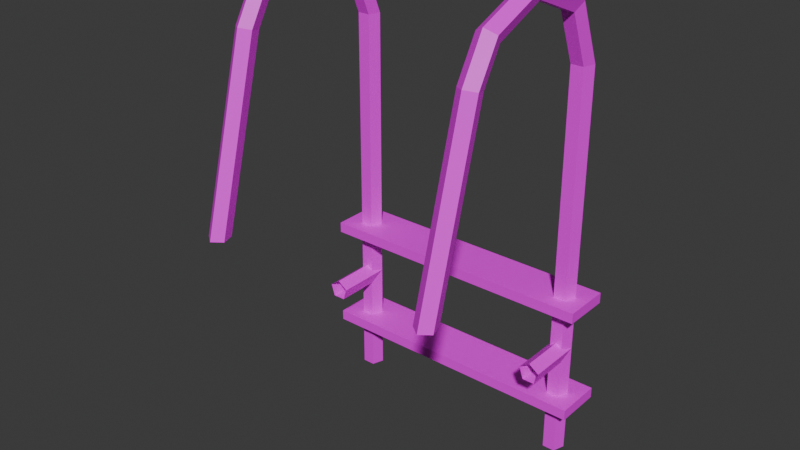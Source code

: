 # Source: Pool01_Ladder01.blend  (saved by Blender 4.3.32; exported with 4.5.12 LTS)
import bpy
from mathutils import Matrix  # noqa: F401  (used for matrix-valued properties, if any)

bpy.ops.wm.read_factory_settings(use_empty=True)
scene = bpy.context.scene
scene.name = 'Scene'

# ---- collections
col_collection = bpy.data.collections.new('Collection'); scene.collection.children.link(col_collection)

# ---- images (referenced by path relative to the original .blend; pixels are not part of the script)
import os
ASSET_DIR = os.environ.get("B2B_ASSET_DIR", "")  # directory of the original .blend (textures are referenced by path, not embedded)
HERE = os.path.dirname(os.path.abspath(__file__))  # packed textures are extracted next to this script under _unpacked/

def load_image(name, relpath, width, height, colorspace="sRGB"):
    """Load a texture the original file referenced (path relative to the .blend, or extracted next to this script)."""
    p = next((c for c in (os.path.join(HERE, relpath), os.path.join(ASSET_DIR, relpath)) if relpath and os.path.exists(c)), "")
    if p:
        img = bpy.data.images.load(p, check_existing=True)
        img.name = name
    else:  # same state as the original file: an image datablock whose file is absent (Cycles renders it pink)
        img = bpy.data.images.new(name, width, height)
        img.source = "FILE"
        img.filepath = "//" + (relpath or name)
    img.colorspace_settings.name = colorspace
    return img
img_pool01_ladder01_a_jpg = load_image('Pool01_Ladder01_a.jpg', 'Pool01_Ladder01_a.jpg', 1024, 1024, 'sRGB')

# ---- materials (node trees are filled in below, after node groups)
mat_tertiary = bpy.data.materials.new('Tertiary')

# ---- material node trees
mat_tertiary.use_nodes = True; mat_tertiary.node_tree.nodes.clear()
_N = mat_tertiary.node_tree.nodes; _L = mat_tertiary.node_tree.links
n0 = _N.new('ShaderNodeBsdfPrincipled'); n0.name = 'Principled BSDF'; n0.location = (10, 300)
n1 = _N.new('ShaderNodeOutputMaterial'); n1.name = 'Material Output'; n1.location = (300, 300)
n2 = _N.new('ShaderNodeTexImage'); n2.name = 'Image Texture'; n2.location = (-280, 280)
n2.image = img_pool01_ladder01_a_jpg
n2.interpolation = 'Closest'
_L.new(n0.outputs[0], n1.inputs[0])
_L.new(n2.outputs[0], n0.inputs[0])
n1.is_active_output = True

# ---- world
world_world = bpy.data.worlds.new('World'); scene.world = world_world
world_world.use_nodes = True; world_world.node_tree.nodes.clear()
_N = world_world.node_tree.nodes; _L = world_world.node_tree.links
n0 = _N.new('ShaderNodeOutputWorld'); n0.name = 'World Output'; n0.location = (300, 300)
n1 = _N.new('ShaderNodeBackground'); n1.name = 'Background'; n1.location = (10, 300)
n1.inputs[0].default_value = (0.05088, 0.05088, 0.05088, 1.0)
_L.new(n1.outputs[0], n0.inputs[0])
n0.is_active_output = True
world_world.color = (0.05088, 0.05088, 0.05088)
world_world.sun_shadow_jitter_overblur = 0.0

# ---- meshes
me_cylinder = bpy.data.meshes.new('Cylinder')
me_cylinder.from_pydata([(0.55, -0.7, -1.1), (0.55, -0.7, 0.75), (0.5976, -0.7345, -1.1), (0.5976, -0.7345, 0.75), (0.5794, -0.7905, -1.1), (0.5794, -0.7905, 0.75), (0.5206, -0.7905, -1.1), (0.5206, -0.7905, 0.75), (0.5024, -0.7345, -1.1), (0.5024, -0.7345, 0.75), (0.55, -0.8245, 1.051), (0.5976, -0.8489, 1.026), (0.5794, -0.8884, 0.9866), (0.5206, -0.8884, 0.9866), (0.5024, -0.8489, 1.026), (0.55, -1.125, 1.175), (0.5976, -1.125, 1.14), (0.5794, -1.125, 1.085), (0.5206, -1.125, 1.085), (0.5024, -1.125, 1.14), (0.55, -1.426, 1.051), (0.5976, -1.401, 1.026), (0.5794, -1.362, 0.9866), (0.5206, -1.362, 0.9866), (0.5024, -1.401, 1.026), (0.55, -1.536, 0.86), (0.5976, -1.502, 0.8511), (0.5794, -1.448, 0.8366), (0.5206, -1.448, 0.8366), (0.5024, -1.502, 0.8511), (0.5206, -1.672, 0.0), (0.5024, -1.73, 0.0), (0.55, -1.766, 0.0), (0.5976, -1.73, 0.0), (0.5794, -1.672, 0.0), (-0.55, -0.7, -1.1), (-0.55, -0.7, 0.75), (-0.5976, -0.7345, -1.1), (-0.5976, -0.7345, 0.75), (-0.5794, -0.7905, -1.1), (-0.5794, -0.7905, 0.75), (-0.5206, -0.7905, -1.1), (-0.5206, -0.7905, 0.75), (-0.5024, -0.7345, -1.1), (-0.5024, -0.7345, 0.75), (-0.55, -0.8245, 1.051), (-0.5976, -0.8489, 1.026), (-0.5794, -0.8884, 0.9866), (-0.5206, -0.8884, 0.9866), (-0.5024, -0.8489, 1.026), (-0.55, -1.125, 1.175), (-0.5976, -1.125, 1.14), (-0.5794, -1.125, 1.085), (-0.5206, -1.125, 1.085), (-0.5024, -1.125, 1.14), (-0.55, -1.426, 1.051), (-0.5976, -1.401, 1.026), (-0.5794, -1.362, 0.9866), (-0.5206, -1.362, 0.9866), (-0.5024, -1.401, 1.026), (-0.55, -1.536, 0.86), (-0.5976, -1.502, 0.8511), (-0.5794, -1.448, 0.8366), (-0.5206, -1.448, 0.8366), (-0.5024, -1.502, 0.8511), (-0.5206, -1.672, 0.0), (-0.5024, -1.73, 0.0), (-0.55, -1.766, 0.0), (-0.5976, -1.73, 0.0), (-0.5794, -1.672, 0.0), (-0.66, -0.8583, -0.3498), (-0.66, -0.8583, -0.2998), (-0.66, -0.6322, -0.3498), (-0.66, -0.6322, -0.2998), (0.66, -0.8583, -0.3498), (0.66, -0.8583, -0.2998), (0.66, -0.6322, -0.3498), (0.66, -0.6322, -0.2998), (-0.66, -0.8583, -0.8498), (-0.66, -0.8583, -0.7998), (-0.66, -0.6322, -0.8498), (-0.66, -0.6322, -0.7998), (0.66, -0.8583, -0.8498), (0.66, -0.8583, -0.7998), (0.66, -0.6322, -0.8498), (0.66, -0.6322, -0.7998), (0.55, -1.0, -0.5248), (0.5976, -1.0, -0.5594), (0.5794, -1.0, -0.6153), (0.5206, -1.0, -0.6153), (0.5024, -1.0, -0.5594), (0.5976, -0.7345, -0.5594), (0.5794, -0.7345, -0.6153), (0.5206, -0.7345, -0.6153), (0.5024, -0.7345, -0.5594), (0.55, -0.7345, -0.5248), (-0.55, -1.0, -0.5248), (-0.5976, -1.0, -0.5594), (-0.5794, -1.0, -0.6153), (-0.5206, -1.0, -0.6153), (-0.5024, -1.0, -0.5594), (-0.5976, -0.7345, -0.5594), (-0.5794, -0.7345, -0.6153), (-0.5206, -0.7345, -0.6153), (-0.5024, -0.7345, -0.5594), (-0.55, -0.7345, -0.5248)], [], [(0, 1, 3, 2), (2, 3, 5, 4), (4, 5, 7, 6), (7, 5, 12, 13), (6, 7, 9, 8), (8, 9, 1, 0), (3, 1, 10, 11), (13, 12, 17, 18), (5, 3, 11, 12), (1, 9, 14, 10), (9, 7, 13, 14), (14, 13, 18, 19), (11, 10, 15, 16), (10, 14, 19, 15), (12, 11, 16, 17), (24, 23, 28, 29), (19, 18, 23, 24), (16, 15, 20, 21), (15, 19, 24, 20), (17, 16, 21, 22), (18, 17, 22, 23), (21, 20, 25, 26), (20, 24, 29, 25), (22, 21, 26, 27), (23, 22, 27, 28), (28, 27, 34, 30), (27, 26, 33, 34), (25, 29, 31, 32), (29, 28, 30, 31), (26, 25, 32, 33), (35, 37, 38, 36), (37, 39, 40, 38), (39, 41, 42, 40), (42, 48, 47, 40), (41, 43, 44, 42), (43, 35, 36, 44), (38, 46, 45, 36), (48, 53, 52, 47), (40, 47, 46, 38), (36, 45, 49, 44), (44, 49, 48, 42), (49, 54, 53, 48), (46, 51, 50, 45), (45, 50, 54, 49), (47, 52, 51, 46), (59, 64, 63, 58), (54, 59, 58, 53), (51, 56, 55, 50), (50, 55, 59, 54), (52, 57, 56, 51), (53, 58, 57, 52), (56, 61, 60, 55), (55, 60, 64, 59), (57, 62, 61, 56), (58, 63, 62, 57), (63, 65, 69, 62), (62, 69, 68, 61), (60, 67, 66, 64), (64, 66, 65, 63), (61, 68, 67, 60), (70, 71, 73, 72), (72, 73, 77, 76), (76, 77, 75, 74), (74, 75, 71, 70), (72, 76, 74, 70), (77, 73, 71, 75), (78, 79, 81, 80), (80, 81, 85, 84), (84, 85, 83, 82), (82, 83, 79, 78), (80, 84, 82, 78), (85, 81, 79, 83), (94, 90, 86, 95), (93, 89, 90, 94), (92, 88, 89, 93), (91, 87, 88, 92), (95, 86, 87, 91), (104, 105, 96, 100), (103, 104, 100, 99), (102, 103, 99, 98), (101, 102, 98, 97), (105, 101, 97, 96)])
_uv = me_cylinder.uv_layers.new(name='UVMap')
_uv.uv.foreach_set('vector', [-0.4506, 0.4948, 0.3307, 0.4896, 0.3307, 0.5052, -0.4506, 0.5104, -0.4506, 0.5104, 0.3307, 0.5052, 0.3385, 0.5208, -0.4506, 0.526, -0.4506, 0.526, 0.3385, 0.5208, 0.3385, 0.5365, -0.4506, 0.5417, 0.3385, 0.5365, 0.3385, 0.5208, 0.44, 0.5208, 0.44, 0.5365, -0.4506, 0.4635, 0.3385, 0.4583, 0.3307, 0.474, -0.4506, 0.4792, -0.4506, 0.4792, 0.3307, 0.474, 0.3307, 0.4896, -0.4506, 0.4948, 0.3307, 0.5052, 0.3307, 0.4896, 0.44, 0.4896, 0.44, 0.5052, 0.44, 0.5365, 0.44, 0.5208, 0.5494, 0.5208, 0.5494, 0.5365, 0.3385, 0.5208, 0.3307, 0.5052, 0.44, 0.5052, 0.44, 0.5208, 0.3307, 0.4896, 0.3307, 0.474, 0.44, 0.4792, 0.44, 0.4896, 0.3307, 0.474, 0.3385, 0.4583, 0.44, 0.4635, 0.44, 0.4792, 0.44, 0.4792, 0.44, 0.4635, 0.5494, 0.4635, 0.5494, 0.4792, 0.44, 0.5052, 0.44, 0.4896, 0.5494, 0.4948, 0.5494, 0.5052, 0.44, 0.4896, 0.44, 0.4792, 0.5494, 0.4792, 0.5494, 0.4948, 0.44, 0.5208, 0.44, 0.5052, 0.5494, 0.5052, 0.5494, 0.5208, 0.6588, 0.4792, 0.651, 0.4635, 0.7213, 0.4635, 0.7291, 0.4792, 0.5494, 0.4792, 0.5494, 0.4635, 0.651, 0.4635, 0.6588, 0.4792, 0.5494, 0.5052, 0.5494, 0.4948, 0.6588, 0.4896, 0.6588, 0.5052, 0.5494, 0.4948, 0.5494, 0.4792, 0.6588, 0.4792, 0.6588, 0.4896, 0.5494, 0.5208, 0.5494, 0.5052, 0.6588, 0.5052, 0.651, 0.5208, 0.5494, 0.5365, 0.5494, 0.5208, 0.651, 0.5208, 0.651, 0.5365, 0.6588, 0.5052, 0.6588, 0.4896, 0.7291, 0.4948, 0.7291, 0.5052, 0.6588, 0.4896, 0.6588, 0.4792, 0.7291, 0.4792, 0.7291, 0.4948, 0.651, 0.5208, 0.6588, 0.5052, 0.7291, 0.5052, 0.7213, 0.5208, 0.651, 0.5365, 0.651, 0.5208, 0.7213, 0.5208, 0.7213, 0.5365, 0.7213, 0.5365, 0.7213, 0.5208, 1.034, 0.526, 1.034, 0.5417, 0.7213, 0.5208, 0.7291, 0.5052, 1.042, 0.5104, 1.034, 0.526, 0.7291, 0.4948, 0.7291, 0.4792, 1.042, 0.4792, 1.049, 0.4948, 0.7291, 0.4792, 0.7213, 0.4635, 1.042, 0.4688, 1.042, 0.4792, 0.7291, 0.5052, 0.7291, 0.4948, 1.049, 0.4948, 1.042, 0.5104, -0.4506, 0.4948, -0.4506, 0.5104, 0.3307, 0.5052, 0.3307, 0.4896, -0.4506, 0.5104, -0.4506, 0.526, 0.3385, 0.5208, 0.3307, 0.5052, -0.4506, 0.526, -0.4506, 0.5417, 0.3385, 0.5365, 0.3385, 0.5208, 0.3385, 0.5365, 0.44, 0.5365, 0.44, 0.5208, 0.3385, 0.5208, -0.4506, 0.4635, -0.4506, 0.4792, 0.3307, 0.474, 0.3385, 0.4583, -0.4506, 0.4792, -0.4506, 0.4948, 0.3307, 0.4896, 0.3307, 0.474, 0.3307, 0.5052, 0.44, 0.5052, 0.44, 0.4896, 0.3307, 0.4896, 0.44, 0.5365, 0.5494, 0.5365, 0.5494, 0.5208, 0.44, 0.5208, 0.3385, 0.5208, 0.44, 0.5208, 0.44, 0.5052, 0.3307, 0.5052, 0.3307, 0.4896, 0.44, 0.4896, 0.44, 0.4792, 0.3307, 0.474, 0.3307, 0.474, 0.44, 0.4792, 0.44, 0.4635, 0.3385, 0.4583, 0.44, 0.4792, 0.5494, 0.4792, 0.5494, 0.4635, 0.44, 0.4635, 0.44, 0.5052, 0.5494, 0.5052, 0.5494, 0.4948, 0.44, 0.4896, 0.44, 0.4896, 0.5494, 0.4948, 0.5494, 0.4792, 0.44, 0.4792, 0.44, 0.5208, 0.5494, 0.5208, 0.5494, 0.5052, 0.44, 0.5052, 0.6588, 0.4792, 0.7291, 0.4792, 0.7213, 0.4635, 0.651, 0.4635, 0.5494, 0.4792, 0.6588, 0.4792, 0.651, 0.4635, 0.5494, 0.4635, 0.5494, 0.5052, 0.6588, 0.5052, 0.6588, 0.4896, 0.5494, 0.4948, 0.5494, 0.4948, 0.6588, 0.4896, 0.6588, 0.4792, 0.5494, 0.4792, 0.5494, 0.5208, 0.651, 0.5208, 0.6588, 0.5052, 0.5494, 0.5052, 0.5494, 0.5365, 0.651, 0.5365, 0.651, 0.5208, 0.5494, 0.5208, 0.6588, 0.5052, 0.7291, 0.5052, 0.7291, 0.4948, 0.6588, 0.4896, 0.6588, 0.4896, 0.7291, 0.4948, 0.7291, 0.4792, 0.6588, 0.4792, 0.651, 0.5208, 0.7213, 0.5208, 0.7291, 0.5052, 0.6588, 0.5052, 0.651, 0.5365, 0.7213, 0.5365, 0.7213, 0.5208, 0.651, 0.5208, 0.7213, 0.5365, 1.034, 0.5417, 1.034, 0.526, 0.7213, 0.5208, 0.7213, 0.5208, 1.034, 0.526, 1.042, 0.5104, 0.7291, 0.5052, 0.7291, 0.4948, 1.049, 0.4948, 1.042, 0.4792, 0.7291, 0.4792, 0.7291, 0.4792, 1.042, 0.4792, 1.042, 0.4688, 0.7213, 0.4635, 0.7291, 0.5052, 1.042, 0.5104, 1.049, 0.4948, 0.7291, 0.4948, 0.3828, 0.4635, 0.3828, 0.4479, 0.4922, 0.4479, 0.4922, 0.4635, 0.4922, 0.4635, 0.4922, 0.4479, 1.133, 0.4479, 1.133, 0.4635, 1.133, 0.4635, 1.133, 0.4479, 1.242, 0.4479, 1.242, 0.4635, -0.2578, 0.4635, -0.2578, 0.4479, 0.3828, 0.4479, 0.3828, 0.4635, 0.8594, 1.0, 0.1406, 1.0, 0.1406, 0.9167, 0.8594, 0.9167, 0.1406, 0.75, 0.8594, 0.75, 0.8594, 0.8333, 0.1406, 0.8333, 0.3828, 0.4792, 0.3828, 0.4635, 0.4922, 0.4635, 0.4922, 0.4792, 0.4922, 0.4792, 0.4922, 0.4635, 1.133, 0.4635, 1.133, 0.4792, 1.133, 0.4792, 1.133, 0.4635, 1.242, 0.4635, 1.242, 0.4792, -0.2578, 0.4792, -0.2578, 0.4635, 0.3828, 0.4635, 0.3828, 0.4792, 0.8594, 0.9167, 0.1406, 0.9167, 0.1406, 0.8333, 0.8594, 0.8333, 0.1406, 0.6667, 0.8594, 0.6667, 0.8594, 0.75, 0.1406, 0.75, -0.06323, 0.4766, 0.0181, 0.476, 0.0181, 0.4917, -0.06323, 0.4922, -0.05936, 0.461, 0.02279, 0.4604, 0.0181, 0.476, -0.06323, 0.4766, -0.05936, 0.5235, 0.02279, 0.5229, 0.02279, 0.5385, -0.05936, 0.5391, -0.06323, 0.5078, 0.0181, 0.5073, 0.02279, 0.5229, -0.05936, 0.5235, -0.06323, 0.4922, 0.0181, 0.4917, 0.0181, 0.5073, -0.06323, 0.5078, -0.06323, 0.4766, -0.06323, 0.4922, 0.0181, 0.4917, 0.0181, 0.476, -0.05936, 0.461, -0.06323, 0.4766, 0.0181, 0.476, 0.02279, 0.4604, -0.05936, 0.5235, -0.05936, 0.5391, 0.02279, 0.5385, 0.02279, 0.5229, -0.06323, 0.5078, -0.05936, 0.5235, 0.02279, 0.5229, 0.0181, 0.5073, -0.06323, 0.4922, -0.06323, 0.5078, 0.0181, 0.5073, 0.0181, 0.4917])
me_cylinder.materials.append(mat_tertiary)
me_cylinder.update()

# ---- objects
ob_pool01_ladder01 = bpy.data.objects.new('Pool01_Ladder01', me_cylinder)

# ---- transforms, parenting, visibility, modifiers, constraints
ob_pool01_ladder01.location = (0.0, 0.0, 0.0)

# ---- collection membership
col_collection.objects.link(ob_pool01_ladder01)

# ---- scene / render settings (as saved in the file)
scene.frame_start = 1; scene.frame_end = 250; scene.frame_set(1)
scene.render.engine = 'BLENDER_EEVEE_NEXT'
bpy.context.view_layer.update()

# ---- added for rendering (the .blend has no active camera and no usable light): camera, sun
cam_auto = bpy.data.cameras.new('AutoCamera')
cam_auto.lens = 50.0
cam_auto.sensor_width = 36.0
cam_auto.clip_end = 1000.0
ob_auto_camera = bpy.data.objects.new('AutoCamera', cam_auto)
scene.collection.objects.link(ob_auto_camera)
ob_auto_camera.location = (2.64979, -4.37867, 2.15741)
ob_auto_camera.rotation_euler = (1.09748, -7.21219e-08, 0.694738)
scene.camera = ob_auto_camera
light_auto_sun = bpy.data.lights.new('AutoSun', 'SUN')
light_auto_sun.energy = 3.0
light_auto_sun.angle = 0.0523599
ob_auto_sun = bpy.data.objects.new('AutoSun', light_auto_sun)
scene.collection.objects.link(ob_auto_sun)
ob_auto_sun.rotation_euler = (0.872665, 0.174533, 0.523599)
bpy.context.view_layer.update()
